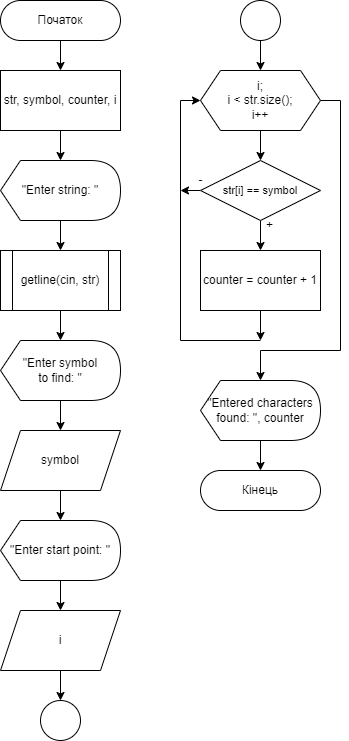

The diagram above was exported from draw.io. Its source (the exported page's mxGraphModel, read from the mxfile embedded in the PNG):
<mxGraphModel dx="798" dy="445" grid="1" gridSize="10" guides="1" tooltips="1" connect="1" arrows="1" fold="1" page="1" pageScale="1" pageWidth="850" pageHeight="1100" math="0" shadow="0">
  <root>
    <mxCell id="0" />
    <mxCell id="1" parent="0" />
    <mxCell id="O9bPuAnnaea-jL7LJaFa-1" value="" style="edgeStyle=orthogonalEdgeStyle;rounded=0;orthogonalLoop=1;jettySize=auto;html=1;" edge="1" parent="1" source="O9bPuAnnaea-jL7LJaFa-2" target="O9bPuAnnaea-jL7LJaFa-3">
      <mxGeometry relative="1" as="geometry" />
    </mxCell>
    <mxCell id="O9bPuAnnaea-jL7LJaFa-2" value="Початок" style="rounded=1;whiteSpace=wrap;html=1;fontSize=12;glass=0;strokeWidth=1;shadow=0;arcSize=50;" vertex="1" parent="1">
      <mxGeometry x="80" y="40" width="120" height="40" as="geometry" />
    </mxCell>
    <mxCell id="O9bPuAnnaea-jL7LJaFa-3" value="&lt;div&gt;str, symbol, counter, i&lt;/div&gt;" style="rounded=0;whiteSpace=wrap;html=1;" vertex="1" parent="1">
      <mxGeometry x="80" y="110" width="120" height="60" as="geometry" />
    </mxCell>
    <mxCell id="O9bPuAnnaea-jL7LJaFa-4" style="edgeStyle=orthogonalEdgeStyle;rounded=0;orthogonalLoop=1;jettySize=auto;html=1;exitX=0.5;exitY=1;exitDx=0;exitDy=0;entryX=0.5;entryY=0;entryDx=0;entryDy=0;" edge="1" parent="1">
      <mxGeometry relative="1" as="geometry">
        <mxPoint x="140.00000000000006" y="170" as="sourcePoint" />
        <mxPoint x="140.00000000000006" y="200" as="targetPoint" />
      </mxGeometry>
    </mxCell>
    <mxCell id="O9bPuAnnaea-jL7LJaFa-10" style="edgeStyle=orthogonalEdgeStyle;rounded=0;orthogonalLoop=1;jettySize=auto;html=1;exitX=0;exitY=0;exitDx=55;exitDy=60;exitPerimeter=0;entryX=0.5;entryY=0;entryDx=0;entryDy=0;" edge="1" parent="1" source="O9bPuAnnaea-jL7LJaFa-6" target="O9bPuAnnaea-jL7LJaFa-9">
      <mxGeometry relative="1" as="geometry" />
    </mxCell>
    <mxCell id="O9bPuAnnaea-jL7LJaFa-6" value="&quot;Enter string: &quot;" style="shape=display;whiteSpace=wrap;html=1;size=0.16666666666666666;" vertex="1" parent="1">
      <mxGeometry x="80" y="200" width="120" height="60" as="geometry" />
    </mxCell>
    <mxCell id="O9bPuAnnaea-jL7LJaFa-9" value="getline(cin, str)" style="shape=process;whiteSpace=wrap;html=1;backgroundOutline=1;" vertex="1" parent="1">
      <mxGeometry x="80" y="290" width="120" height="60" as="geometry" />
    </mxCell>
    <mxCell id="O9bPuAnnaea-jL7LJaFa-11" style="edgeStyle=orthogonalEdgeStyle;rounded=0;orthogonalLoop=1;jettySize=auto;html=1;exitX=0.5;exitY=1;exitDx=0;exitDy=0;entryX=0.5;entryY=0;entryDx=0;entryDy=0;" edge="1" parent="1">
      <mxGeometry relative="1" as="geometry">
        <mxPoint x="140" y="350" as="sourcePoint" />
        <mxPoint x="140" y="380" as="targetPoint" />
      </mxGeometry>
    </mxCell>
    <mxCell id="O9bPuAnnaea-jL7LJaFa-12" style="edgeStyle=orthogonalEdgeStyle;rounded=0;orthogonalLoop=1;jettySize=auto;html=1;exitX=0;exitY=0;exitDx=55;exitDy=60;exitPerimeter=0;entryX=0.5;entryY=0;entryDx=0;entryDy=0;" edge="1" source="O9bPuAnnaea-jL7LJaFa-13" parent="1">
      <mxGeometry relative="1" as="geometry">
        <mxPoint x="140" y="470" as="targetPoint" />
      </mxGeometry>
    </mxCell>
    <mxCell id="O9bPuAnnaea-jL7LJaFa-13" value="&quot;Enter symbol&lt;br&gt;to find: &quot;" style="shape=display;whiteSpace=wrap;html=1;size=0.16666666666666666;" vertex="1" parent="1">
      <mxGeometry x="80" y="380" width="120" height="60" as="geometry" />
    </mxCell>
    <mxCell id="O9bPuAnnaea-jL7LJaFa-15" value="symbol" style="shape=parallelogram;perimeter=parallelogramPerimeter;whiteSpace=wrap;html=1;fixedSize=1;" vertex="1" parent="1">
      <mxGeometry x="80" y="470" width="120" height="60" as="geometry" />
    </mxCell>
    <mxCell id="O9bPuAnnaea-jL7LJaFa-16" style="edgeStyle=orthogonalEdgeStyle;rounded=0;orthogonalLoop=1;jettySize=auto;html=1;exitX=0.5;exitY=1;exitDx=0;exitDy=0;entryX=0.5;entryY=0;entryDx=0;entryDy=0;" edge="1" parent="1">
      <mxGeometry relative="1" as="geometry">
        <mxPoint x="140" y="530" as="sourcePoint" />
        <mxPoint x="140" y="560" as="targetPoint" />
      </mxGeometry>
    </mxCell>
    <mxCell id="O9bPuAnnaea-jL7LJaFa-17" style="edgeStyle=orthogonalEdgeStyle;rounded=0;orthogonalLoop=1;jettySize=auto;html=1;exitX=0;exitY=0;exitDx=55;exitDy=60;exitPerimeter=0;entryX=0.5;entryY=0;entryDx=0;entryDy=0;" edge="1" source="O9bPuAnnaea-jL7LJaFa-18" parent="1">
      <mxGeometry relative="1" as="geometry">
        <mxPoint x="140" y="650" as="targetPoint" />
      </mxGeometry>
    </mxCell>
    <mxCell id="O9bPuAnnaea-jL7LJaFa-18" value="&quot;Enter start point: &quot;" style="shape=display;whiteSpace=wrap;html=1;size=0.16666666666666666;" vertex="1" parent="1">
      <mxGeometry x="80" y="560" width="120" height="60" as="geometry" />
    </mxCell>
    <mxCell id="O9bPuAnnaea-jL7LJaFa-26" style="edgeStyle=orthogonalEdgeStyle;rounded=0;orthogonalLoop=1;jettySize=auto;html=1;exitX=0.5;exitY=1;exitDx=0;exitDy=0;" edge="1" parent="1" source="O9bPuAnnaea-jL7LJaFa-19">
      <mxGeometry relative="1" as="geometry">
        <mxPoint x="140" y="740" as="targetPoint" />
      </mxGeometry>
    </mxCell>
    <mxCell id="O9bPuAnnaea-jL7LJaFa-19" value="i" style="shape=parallelogram;perimeter=parallelogramPerimeter;whiteSpace=wrap;html=1;fixedSize=1;" vertex="1" parent="1">
      <mxGeometry x="80" y="650" width="120" height="60" as="geometry" />
    </mxCell>
    <mxCell id="O9bPuAnnaea-jL7LJaFa-22" style="edgeStyle=orthogonalEdgeStyle;rounded=0;orthogonalLoop=1;jettySize=auto;html=1;exitX=0.5;exitY=1;exitDx=0;exitDy=0;" edge="1" parent="1" source="O9bPuAnnaea-jL7LJaFa-20">
      <mxGeometry relative="1" as="geometry">
        <mxPoint x="340" y="200" as="targetPoint" />
      </mxGeometry>
    </mxCell>
    <mxCell id="O9bPuAnnaea-jL7LJaFa-32" style="edgeStyle=orthogonalEdgeStyle;rounded=0;orthogonalLoop=1;jettySize=auto;html=1;exitX=0;exitY=0.5;exitDx=0;exitDy=0;entryX=0;entryY=0.5;entryDx=0;entryDy=0;" edge="1" parent="1" target="O9bPuAnnaea-jL7LJaFa-20">
      <mxGeometry relative="1" as="geometry">
        <mxPoint x="340" y="380" as="sourcePoint" />
        <Array as="points">
          <mxPoint x="260" y="380" />
          <mxPoint x="260" y="140" />
        </Array>
      </mxGeometry>
    </mxCell>
    <mxCell id="O9bPuAnnaea-jL7LJaFa-33" style="edgeStyle=orthogonalEdgeStyle;rounded=0;orthogonalLoop=1;jettySize=auto;html=1;exitX=1;exitY=0.5;exitDx=0;exitDy=0;" edge="1" parent="1" source="O9bPuAnnaea-jL7LJaFa-20">
      <mxGeometry relative="1" as="geometry">
        <mxPoint x="340" y="420" as="targetPoint" />
        <Array as="points">
          <mxPoint x="420" y="140" />
          <mxPoint x="420" y="390" />
          <mxPoint x="340" y="390" />
        </Array>
      </mxGeometry>
    </mxCell>
    <mxCell id="O9bPuAnnaea-jL7LJaFa-20" value="i;&lt;br&gt;i &amp;lt; str.size();&lt;br&gt;i++" style="shape=hexagon;perimeter=hexagonPerimeter2;whiteSpace=wrap;html=1;fixedSize=1;" vertex="1" parent="1">
      <mxGeometry x="280" y="110" width="120" height="60" as="geometry" />
    </mxCell>
    <mxCell id="O9bPuAnnaea-jL7LJaFa-30" style="edgeStyle=orthogonalEdgeStyle;rounded=0;orthogonalLoop=1;jettySize=auto;html=1;exitX=0.5;exitY=1;exitDx=0;exitDy=0;" edge="1" parent="1" source="O9bPuAnnaea-jL7LJaFa-24" target="O9bPuAnnaea-jL7LJaFa-29">
      <mxGeometry relative="1" as="geometry" />
    </mxCell>
    <mxCell id="O9bPuAnnaea-jL7LJaFa-34" style="edgeStyle=orthogonalEdgeStyle;rounded=0;orthogonalLoop=1;jettySize=auto;html=1;exitX=0;exitY=0.5;exitDx=0;exitDy=0;" edge="1" parent="1" source="O9bPuAnnaea-jL7LJaFa-24">
      <mxGeometry relative="1" as="geometry">
        <mxPoint x="260" y="230" as="targetPoint" />
      </mxGeometry>
    </mxCell>
    <mxCell id="O9bPuAnnaea-jL7LJaFa-24" value="&lt;p style=&quot;line-height: 110%;&quot;&gt;&lt;span style=&quot;font-size: 11px;&quot;&gt;str[i] == symbol&lt;/span&gt;&lt;br&gt;&lt;/p&gt;" style="rhombus;whiteSpace=wrap;html=1;" vertex="1" parent="1">
      <mxGeometry x="280" y="200" width="120" height="60" as="geometry" />
    </mxCell>
    <mxCell id="O9bPuAnnaea-jL7LJaFa-25" value="" style="ellipse;whiteSpace=wrap;html=1;aspect=fixed;" vertex="1" parent="1">
      <mxGeometry x="120" y="740" width="40" height="40" as="geometry" />
    </mxCell>
    <mxCell id="O9bPuAnnaea-jL7LJaFa-28" style="edgeStyle=orthogonalEdgeStyle;rounded=0;orthogonalLoop=1;jettySize=auto;html=1;exitX=0.5;exitY=1;exitDx=0;exitDy=0;" edge="1" parent="1" source="O9bPuAnnaea-jL7LJaFa-27" target="O9bPuAnnaea-jL7LJaFa-20">
      <mxGeometry relative="1" as="geometry" />
    </mxCell>
    <mxCell id="O9bPuAnnaea-jL7LJaFa-27" value="" style="ellipse;whiteSpace=wrap;html=1;aspect=fixed;" vertex="1" parent="1">
      <mxGeometry x="320" y="40" width="40" height="40" as="geometry" />
    </mxCell>
    <mxCell id="O9bPuAnnaea-jL7LJaFa-31" style="edgeStyle=orthogonalEdgeStyle;rounded=0;orthogonalLoop=1;jettySize=auto;html=1;exitX=0.5;exitY=1;exitDx=0;exitDy=0;" edge="1" parent="1" source="O9bPuAnnaea-jL7LJaFa-29">
      <mxGeometry relative="1" as="geometry">
        <mxPoint x="340" y="380" as="targetPoint" />
      </mxGeometry>
    </mxCell>
    <mxCell id="O9bPuAnnaea-jL7LJaFa-29" value="&lt;div&gt;counter = counter + 1&lt;/div&gt;" style="rounded=0;whiteSpace=wrap;html=1;" vertex="1" parent="1">
      <mxGeometry x="280" y="290" width="120" height="60" as="geometry" />
    </mxCell>
    <mxCell id="O9bPuAnnaea-jL7LJaFa-35" value="-" style="text;html=1;align=center;verticalAlign=middle;resizable=0;points=[];autosize=1;strokeColor=none;fillColor=none;" vertex="1" parent="1">
      <mxGeometry x="265" y="205" width="30" height="30" as="geometry" />
    </mxCell>
    <mxCell id="O9bPuAnnaea-jL7LJaFa-36" value="+" style="text;html=1;align=center;verticalAlign=middle;resizable=0;points=[];autosize=1;strokeColor=none;fillColor=none;" vertex="1" parent="1">
      <mxGeometry x="334" y="250" width="30" height="30" as="geometry" />
    </mxCell>
    <mxCell id="O9bPuAnnaea-jL7LJaFa-39" style="edgeStyle=orthogonalEdgeStyle;rounded=0;orthogonalLoop=1;jettySize=auto;html=1;exitX=0;exitY=0;exitDx=55;exitDy=60;exitPerimeter=0;entryX=0.5;entryY=0;entryDx=0;entryDy=0;" edge="1" parent="1" source="O9bPuAnnaea-jL7LJaFa-37" target="O9bPuAnnaea-jL7LJaFa-38">
      <mxGeometry relative="1" as="geometry" />
    </mxCell>
    <mxCell id="O9bPuAnnaea-jL7LJaFa-37" value="&quot;Entered characters found: &quot;, counter" style="shape=display;whiteSpace=wrap;html=1;size=0.16666666666666666;" vertex="1" parent="1">
      <mxGeometry x="280" y="420" width="120" height="60" as="geometry" />
    </mxCell>
    <mxCell id="O9bPuAnnaea-jL7LJaFa-38" value="Кінець" style="rounded=1;whiteSpace=wrap;html=1;fontSize=12;glass=0;strokeWidth=1;shadow=0;arcSize=50;" vertex="1" parent="1">
      <mxGeometry x="280" y="510" width="120" height="40" as="geometry" />
    </mxCell>
  </root>
</mxGraphModel>